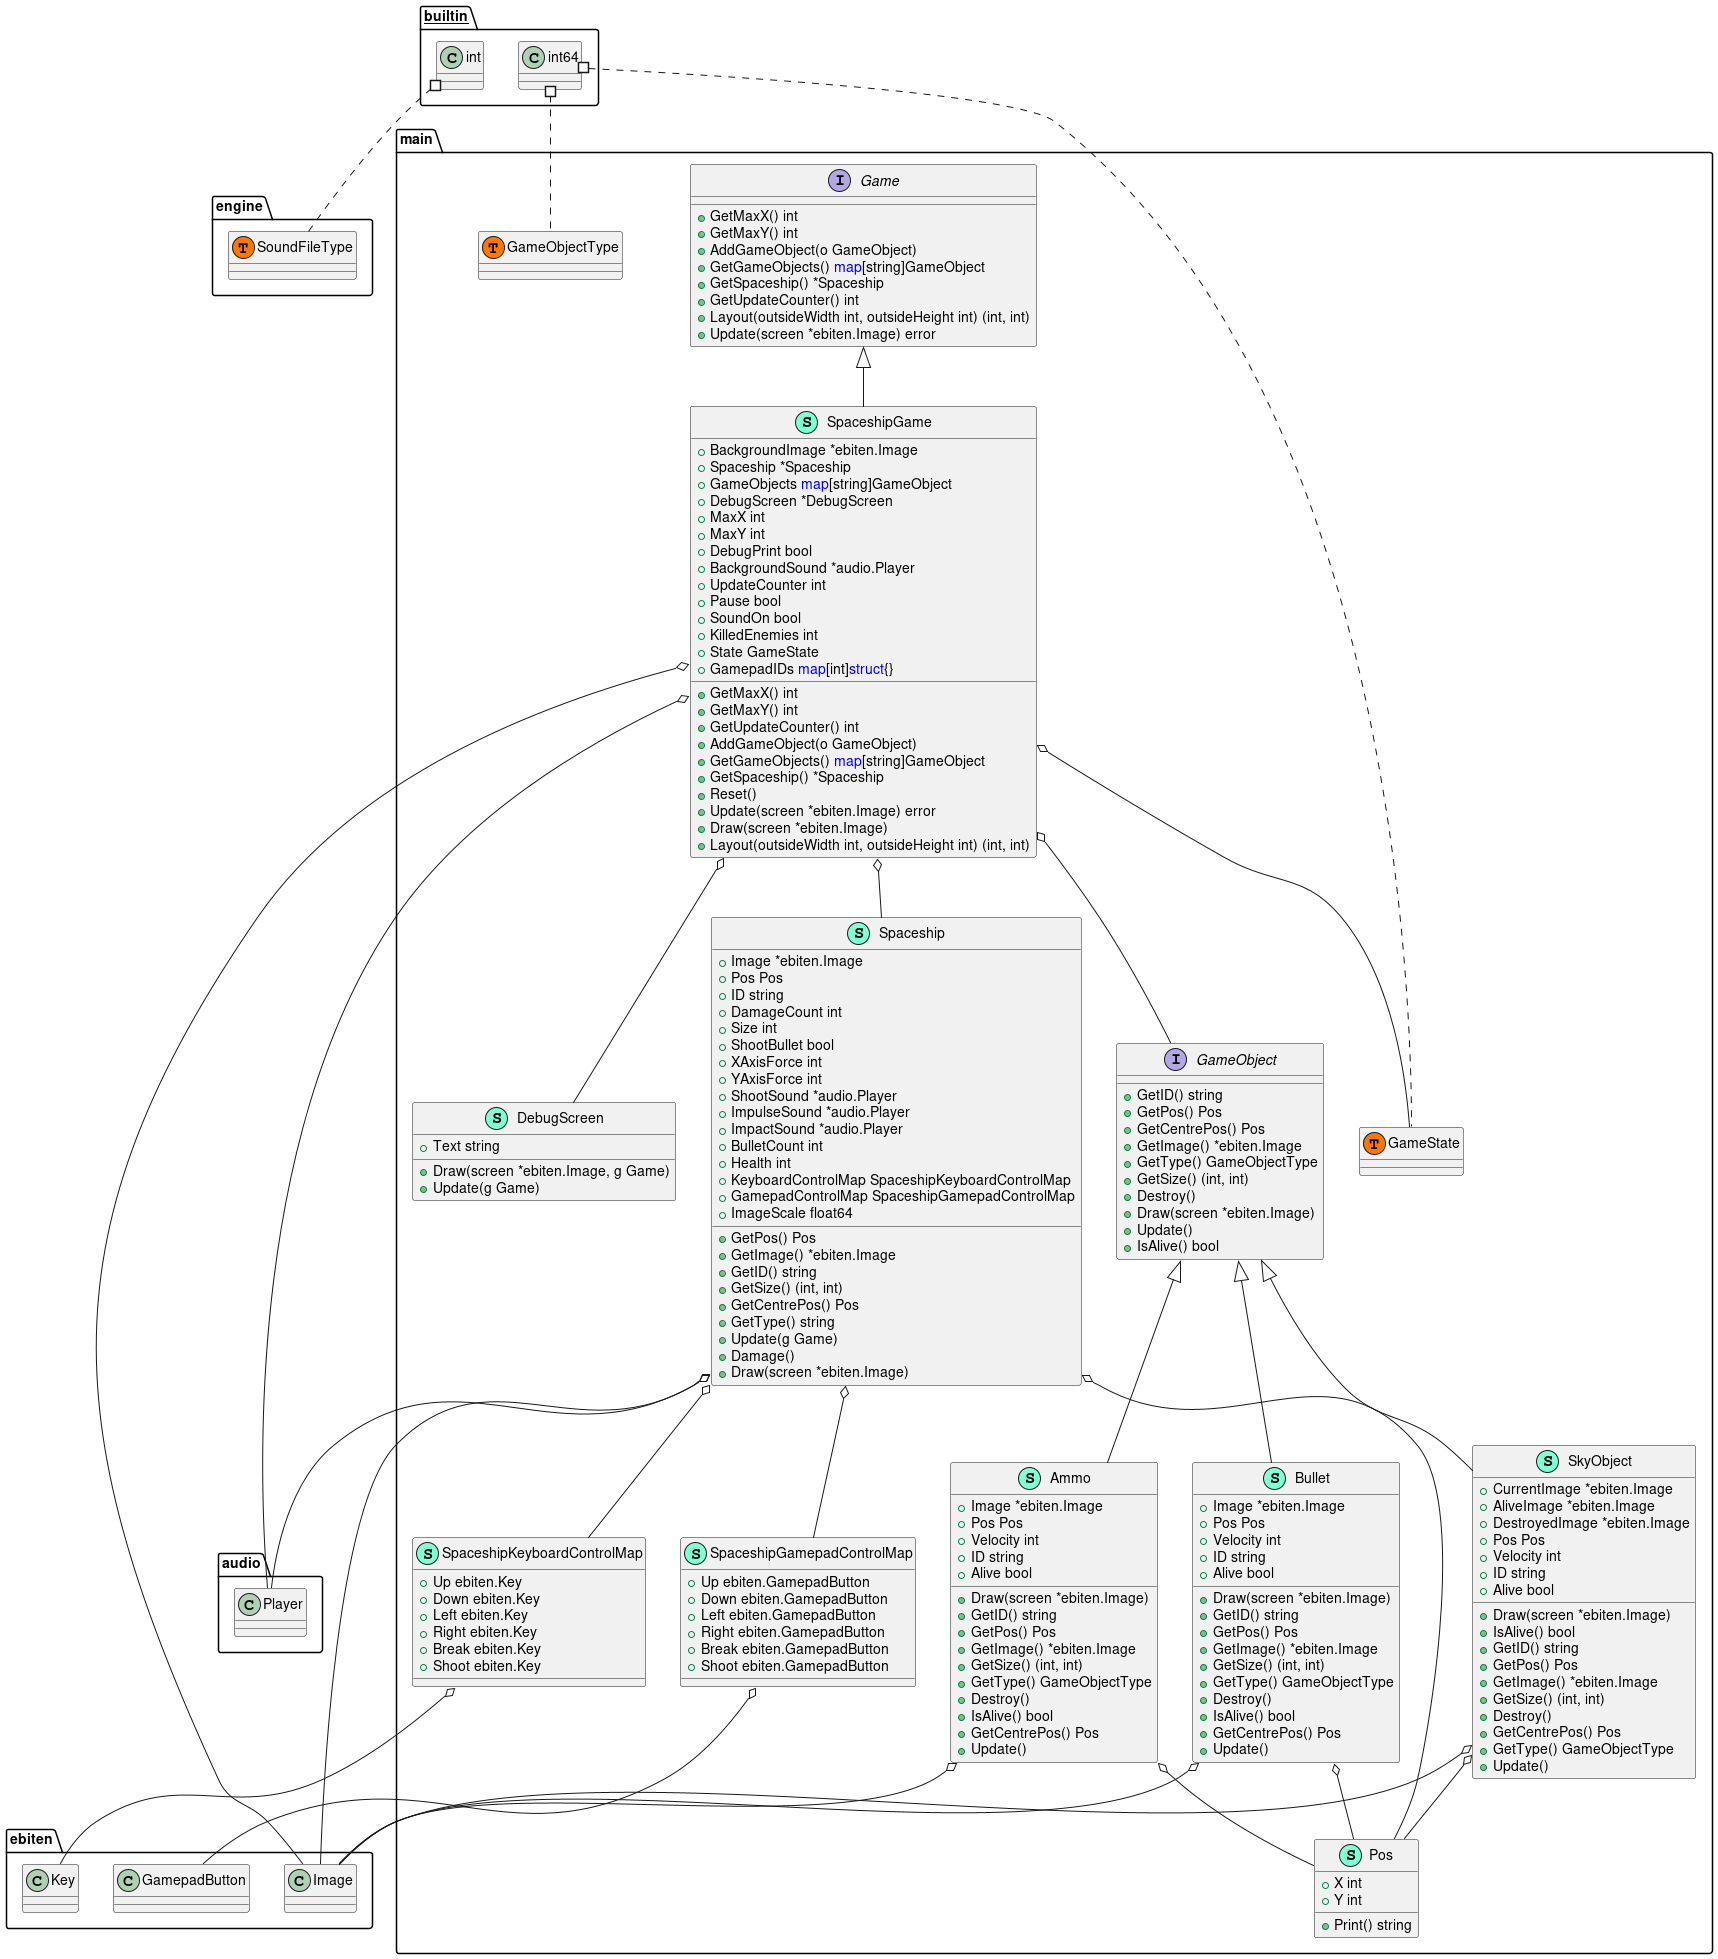

The diagram above was rendered by PlantUML. Its source (embedded in the PNG):
@startuml
namespace engine {
    class engine.SoundFileType << (T, #FF7700) >>  {
    }
}



namespace main {
    class Ammo << (S,Aquamarine) >> {
        + Image *ebiten.Image
        + Pos Pos
        + Velocity int
        + ID string
        + Alive bool

        + Draw(screen *ebiten.Image) 
        + GetID() string
        + GetPos() Pos
        + GetImage() *ebiten.Image
        + GetSize() (int, int)
        + GetType() GameObjectType
        + Destroy() 
        + IsAlive() bool
        + GetCentrePos() Pos
        + Update() 

    }
    class Bullet << (S,Aquamarine) >> {
        + Image *ebiten.Image
        + Pos Pos
        + Velocity int
        + ID string
        + Alive bool

        + Draw(screen *ebiten.Image) 
        + GetID() string
        + GetPos() Pos
        + GetImage() *ebiten.Image
        + GetSize() (int, int)
        + GetType() GameObjectType
        + Destroy() 
        + IsAlive() bool
        + GetCentrePos() Pos
        + Update() 

    }
    class DebugScreen << (S,Aquamarine) >> {
        + Text string

        + Draw(screen *ebiten.Image, g Game) 
        + Update(g Game) 

    }
    interface Game  {
        + GetMaxX() int
        + GetMaxY() int
        + AddGameObject(o GameObject) 
        + GetGameObjects() <font color=blue>map</font>[string]GameObject
        + GetSpaceship() *Spaceship
        + GetUpdateCounter() int
        + Layout(outsideWidth int, outsideHeight int) (int, int)
        + Update(screen *ebiten.Image) error

    }
    interface GameObject  {
        + GetID() string
        + GetPos() Pos
        + GetCentrePos() Pos
        + GetImage() *ebiten.Image
        + GetType() GameObjectType
        + GetSize() (int, int)
        + Destroy() 
        + Draw(screen *ebiten.Image) 
        + Update() 
        + IsAlive() bool

    }
    class Pos << (S,Aquamarine) >> {
        + X int
        + Y int

        + Print() string

    }
    class SkyObject << (S,Aquamarine) >> {
        + CurrentImage *ebiten.Image
        + AliveImage *ebiten.Image
        + DestroyedImage *ebiten.Image
        + Pos Pos
        + Velocity int
        + ID string
        + Alive bool

        + Draw(screen *ebiten.Image) 
        + IsAlive() bool
        + GetID() string
        + GetPos() Pos
        + GetImage() *ebiten.Image
        + GetSize() (int, int)
        + Destroy() 
        + GetCentrePos() Pos
        + GetType() GameObjectType
        + Update() 

    }
    class Spaceship << (S,Aquamarine) >> {
        + Image *ebiten.Image
        + Pos Pos
        + ID string
        + DamageCount int
        + Size int
        + ShootBullet bool
        + XAxisForce int
        + YAxisForce int
        + ShootSound *audio.Player
        + ImpulseSound *audio.Player
        + ImpactSound *audio.Player
        + BulletCount int
        + Health int
        + KeyboardControlMap SpaceshipKeyboardControlMap
        + GamepadControlMap SpaceshipGamepadControlMap
        + ImageScale float64

        + GetPos() Pos
        + GetImage() *ebiten.Image
        + GetID() string
        + GetSize() (int, int)
        + GetCentrePos() Pos
        + GetType() string
        + Update(g Game) 
        + Damage() 
        + Draw(screen *ebiten.Image) 

    }
    class SpaceshipGame << (S,Aquamarine) >> {
        + BackgroundImage *ebiten.Image
        + Spaceship *Spaceship
        + GameObjects <font color=blue>map</font>[string]GameObject
        + DebugScreen *DebugScreen
        + MaxX int
        + MaxY int
        + DebugPrint bool
        + BackgroundSound *audio.Player
        + UpdateCounter int
        + Pause bool
        + SoundOn bool
        + KilledEnemies int
        + State GameState
        + GamepadIDs <font color=blue>map</font>[int]<font color=blue>struct</font>{}

        + GetMaxX() int
        + GetMaxY() int
        + GetUpdateCounter() int
        + AddGameObject(o GameObject) 
        + GetGameObjects() <font color=blue>map</font>[string]GameObject
        + GetSpaceship() *Spaceship
        + Reset() 
        + Update(screen *ebiten.Image) error
        + Draw(screen *ebiten.Image) 
        + Layout(outsideWidth int, outsideHeight int) (int, int)

    }
    class SpaceshipGamepadControlMap << (S,Aquamarine) >> {
        + Up ebiten.GamepadButton
        + Down ebiten.GamepadButton
        + Left ebiten.GamepadButton
        + Right ebiten.GamepadButton
        + Break ebiten.GamepadButton
        + Shoot ebiten.GamepadButton

    }
    class SpaceshipKeyboardControlMap << (S,Aquamarine) >> {
        + Up ebiten.Key
        + Down ebiten.Key
        + Left ebiten.Key
        + Right ebiten.Key
        + Break ebiten.Key
        + Shoot ebiten.Key

    }
    class main.GameObjectType << (T, #FF7700) >>  {
    }
    class main.GameState << (T, #FF7700) >>  {
    }
}

"main.GameObject" <|-- "main.Ammo"
"main.GameObject" <|-- "main.Bullet"
"main.GameObject" <|-- "main.SkyObject"
"main.Game" <|-- "main.SpaceshipGame"

"main.Ammo" o-- "ebiten.Image"
"main.Ammo" o-- "main.Pos"
"main.Bullet" o-- "ebiten.Image"
"main.Bullet" o-- "main.Pos"
"main.SkyObject" o-- "ebiten.Image"
"main.SkyObject" o-- "main.Pos"
"main.Spaceship" o-- "audio.Player"
"main.Spaceship" o-- "ebiten.Image"
"main.Spaceship" o-- "main.Pos"
"main.Spaceship" o-- "main.SpaceshipGamepadControlMap"
"main.Spaceship" o-- "main.SpaceshipKeyboardControlMap"
"main.SpaceshipGame" o-- "audio.Player"
"main.SpaceshipGame" o-- "ebiten.Image"
"main.SpaceshipGame" o-- "main.DebugScreen"
"main.SpaceshipGame" o-- "main.GameObject"
"main.SpaceshipGame" o-- "main.GameState"
"main.SpaceshipGame" o-- "main.Spaceship"
"main.SpaceshipGamepadControlMap" o-- "ebiten.GamepadButton"
"main.SpaceshipKeyboardControlMap" o-- "ebiten.Key"

"__builtin__.int" #.. "engine.SoundFileType"
"__builtin__.int64" #.. "main.GameObjectType"
"__builtin__.int64" #.. "main.GameState"
@enduml